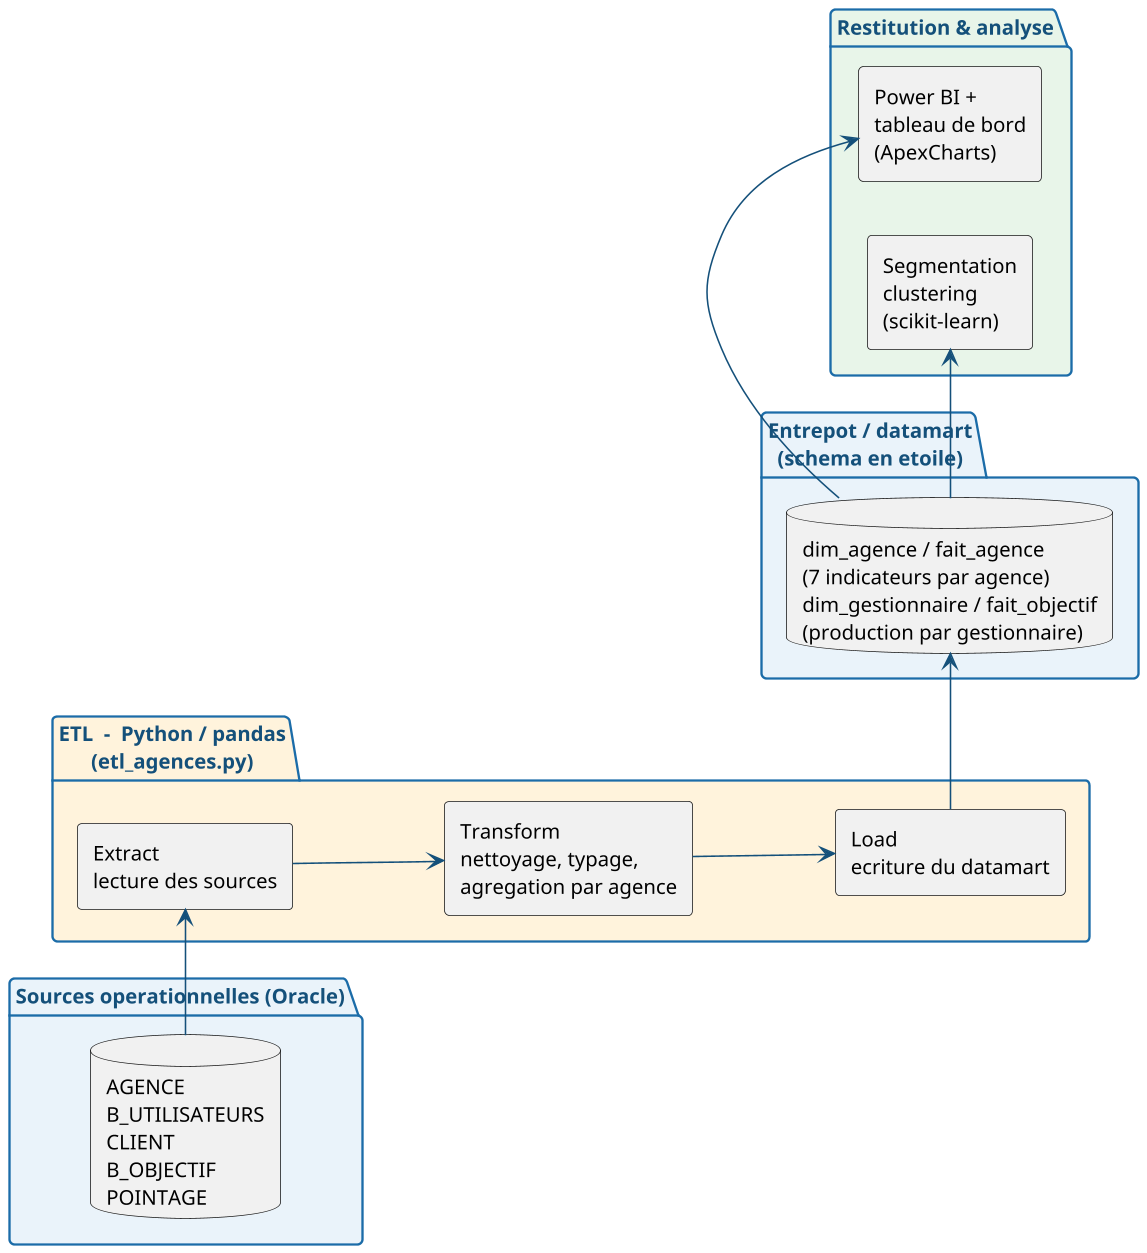

The diagram above was rendered by PlantUML. Its source (embedded in the PNG):
@startuml
skinparam dpi 150
skinparam shadowing false
skinparam DefaultFontName Arial
skinparam DefaultFontSize 13
skinparam ArrowColor #14507A
skinparam roundCorner 6
skinparam componentStyle rectangle
left to right direction

skinparam package {
  BorderColor #1B6CA8
  FontColor #14507A
  FontStyle bold
}

package "Sources operationnelles (Oracle)" as SRC #EAF3FA {
  database "AGENCE\nB_UTILISATEURS\nCLIENT\nB_OBJECTIF\nPOINTAGE" as DB
}

package "ETL  -  Python / pandas\n(etl_agences.py)" as ETL #FFF3DC {
  component "Extract\nlecture des sources" as E
  component "Transform\nnettoyage, typage,\nagregation par agence" as T
  component "Load\necriture du datamart" as L
  E -down-> T
  T -down-> L
}

package "Entrepot / datamart\n(schema en etoile)" as DWH #EAF3FA {
  database "dim_agence / fait_agence\n(7 indicateurs par agence)\ndim_gestionnaire / fait_objectif\n(production par gestionnaire)" as DM
}

package "Restitution & analyse" as REST #E8F5E9 {
  component "Power BI +\ntableau de bord\n(ApexCharts)" as PBI
  component "Segmentation\nclustering\n(scikit-learn)" as CLU
}

DB -right-> E
L -right-> DM
DM -right-> PBI
DM -right-> CLU
@enduml